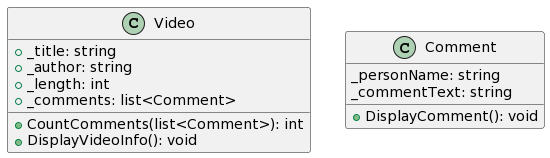

The diagram above was rendered by PlantUML. Its source (embedded in the PNG):
@startuml
class Video
{
+ _title: string
+ _author: string
+ _length: int
+ _comments: list<Comment>

+ CountComments(list<Comment>): int
+ DisplayVideoInfo(): void
}

class Comment
{
_personName: string
_commentText: string

+DisplayComment(): void
}
@enduml